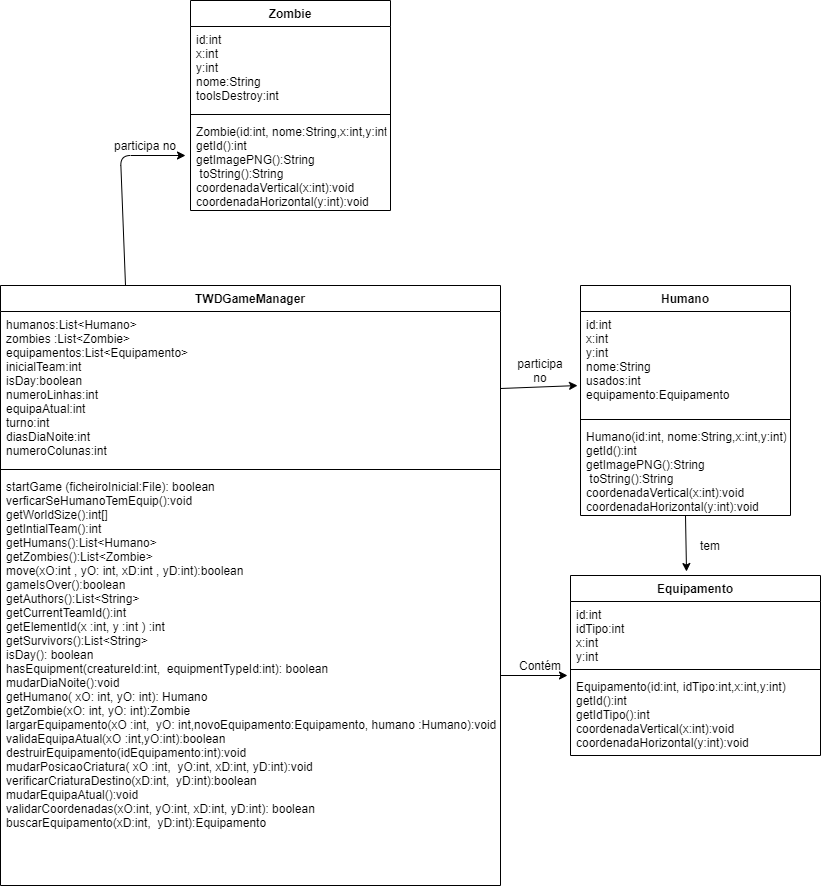

The diagram above was exported from draw.io. Its source (the exported page's mxGraphModel, read from the mxfile embedded in the PNG):
<mxGraphModel dx="1422" dy="762" grid="1" gridSize="10" guides="1" tooltips="1" connect="1" arrows="1" fold="1" page="1" pageScale="1" pageWidth="827" pageHeight="1169" math="0" shadow="0">
  <root>
    <mxCell id="0" />
    <mxCell id="1" parent="0" />
    <mxCell id="eo8HgVnlopVvaOgJH4xU-10" value="Humano" style="swimlane;fontStyle=1;align=center;verticalAlign=top;childLayout=stackLayout;horizontal=1;startSize=26;horizontalStack=0;resizeParent=1;resizeParentMax=0;resizeLast=0;collapsible=1;marginBottom=0;strokeWidth=1;" parent="1" vertex="1">
      <mxGeometry x="750" y="510" width="210" height="230" as="geometry" />
    </mxCell>
    <mxCell id="eo8HgVnlopVvaOgJH4xU-11" value="id:int &#10;x:int&#10;y:int&#10;nome:String&#10;usados:int&#10;equipamento:Equipamento&#10;&#10;&#10;" style="text;strokeColor=none;fillColor=none;align=left;verticalAlign=top;spacingLeft=4;spacingRight=4;overflow=hidden;rotatable=0;points=[[0,0.5],[1,0.5]];portConstraint=eastwest;" parent="eo8HgVnlopVvaOgJH4xU-10" vertex="1">
      <mxGeometry y="26" width="210" height="104" as="geometry" />
    </mxCell>
    <mxCell id="eo8HgVnlopVvaOgJH4xU-12" value="" style="line;strokeWidth=1;fillColor=none;align=left;verticalAlign=middle;spacingTop=-1;spacingLeft=3;spacingRight=3;rotatable=0;labelPosition=right;points=[];portConstraint=eastwest;" parent="eo8HgVnlopVvaOgJH4xU-10" vertex="1">
      <mxGeometry y="130" width="210" height="8" as="geometry" />
    </mxCell>
    <mxCell id="eo8HgVnlopVvaOgJH4xU-13" value="Humano(id:int, nome:String,x:int,y:int)&#10;getId():int&#10;getImagePNG():String&#10; toString():String&#10;coordenadaVertical(x:int):void&#10;coordenadaHorizontal(y:int):void&#10;&#10;&#10;&#10;" style="text;strokeColor=none;fillColor=none;align=left;verticalAlign=top;spacingLeft=4;spacingRight=4;overflow=hidden;rotatable=0;points=[[0,0.5],[1,0.5]];portConstraint=eastwest;" parent="eo8HgVnlopVvaOgJH4xU-10" vertex="1">
      <mxGeometry y="138" width="210" height="92" as="geometry" />
    </mxCell>
    <mxCell id="eo8HgVnlopVvaOgJH4xU-25" value="Zombie" style="swimlane;fontStyle=1;align=center;verticalAlign=top;childLayout=stackLayout;horizontal=1;startSize=26;horizontalStack=0;resizeParent=1;resizeParentMax=0;resizeLast=0;collapsible=1;marginBottom=0;" parent="1" vertex="1">
      <mxGeometry x="360" y="225" width="200" height="210" as="geometry" />
    </mxCell>
    <mxCell id="eo8HgVnlopVvaOgJH4xU-26" value="id:int &#10;x:int&#10;y:int&#10;nome:String&#10;toolsDestroy:int&#10;&#10;" style="text;strokeColor=none;fillColor=none;align=left;verticalAlign=top;spacingLeft=4;spacingRight=4;overflow=hidden;rotatable=0;points=[[0,0.5],[1,0.5]];portConstraint=eastwest;" parent="eo8HgVnlopVvaOgJH4xU-25" vertex="1">
      <mxGeometry y="26" width="200" height="84" as="geometry" />
    </mxCell>
    <mxCell id="eo8HgVnlopVvaOgJH4xU-27" value="" style="line;strokeWidth=1;fillColor=none;align=left;verticalAlign=middle;spacingTop=-1;spacingLeft=3;spacingRight=3;rotatable=0;labelPosition=right;points=[];portConstraint=eastwest;" parent="eo8HgVnlopVvaOgJH4xU-25" vertex="1">
      <mxGeometry y="110" width="200" height="8" as="geometry" />
    </mxCell>
    <mxCell id="eo8HgVnlopVvaOgJH4xU-28" value="Zombie(id:int, nome:String,x:int,y:int)&#10;getId():int&#10;getImagePNG():String&#10; toString():String&#10;coordenadaVertical(x:int):void&#10;coordenadaHorizontal(y:int):void" style="text;strokeColor=none;fillColor=none;align=left;verticalAlign=top;spacingLeft=4;spacingRight=4;overflow=hidden;rotatable=0;points=[[0,0.5],[1,0.5]];portConstraint=eastwest;" parent="eo8HgVnlopVvaOgJH4xU-25" vertex="1">
      <mxGeometry y="118" width="200" height="92" as="geometry" />
    </mxCell>
    <mxCell id="eo8HgVnlopVvaOgJH4xU-29" value="TWDGameManager" style="swimlane;fontStyle=1;align=center;verticalAlign=top;childLayout=stackLayout;horizontal=1;startSize=26;horizontalStack=0;resizeParent=1;resizeParentMax=0;resizeLast=0;collapsible=1;marginBottom=0;" parent="1" vertex="1">
      <mxGeometry x="170" y="510" width="500" height="600" as="geometry" />
    </mxCell>
    <mxCell id="eo8HgVnlopVvaOgJH4xU-30" value="humanos:List&lt;Humano&gt;&#10;zombies :List&lt;Zombie&gt;&#10;equipamentos:List&lt;Equipamento&gt;&#10;inicialTeam:int&#10;isDay:boolean&#10;numeroLinhas:int&#10;equipaAtual:int&#10;turno:int&#10;diasDiaNoite:int&#10;numeroColunas:int&#10;&#10;&#10;&#10;&#10;&#10;&#10;&#10;&#10;&#10;" style="text;strokeColor=none;fillColor=none;align=left;verticalAlign=top;spacingLeft=4;spacingRight=4;overflow=hidden;rotatable=0;points=[[0,0.5],[1,0.5]];portConstraint=eastwest;" parent="eo8HgVnlopVvaOgJH4xU-29" vertex="1">
      <mxGeometry y="26" width="500" height="154" as="geometry" />
    </mxCell>
    <mxCell id="eo8HgVnlopVvaOgJH4xU-31" value="" style="line;strokeWidth=1;fillColor=none;align=left;verticalAlign=middle;spacingTop=-1;spacingLeft=3;spacingRight=3;rotatable=0;labelPosition=right;points=[];portConstraint=eastwest;" parent="eo8HgVnlopVvaOgJH4xU-29" vertex="1">
      <mxGeometry y="180" width="500" height="8" as="geometry" />
    </mxCell>
    <mxCell id="eo8HgVnlopVvaOgJH4xU-32" value="startGame (ficheiroInicial:File): boolean&#10;verficarSeHumanoTemEquip():void&#10;getWorldSize():int[]&#10;getIntialTeam():int&#10;getHumans():List&lt;Humano&gt;&#10;getZombies():List&lt;Zombie&gt;&#10;move(xO:int , yO: int, xD:int , yD:int):boolean&#10;gameIsOver():boolean&#10;getAuthors():List&lt;String&gt;&#10;getCurrentTeamId():int&#10;getElementId(x :int, y :int ) :int&#10;getSurvivors():List&lt;String&gt;&#10;isDay(): boolean&#10;hasEquipment(creatureId:int,  equipmentTypeId:int): boolean&#10;mudarDiaNoite():void&#10;getHumano( xO: int, yO: int): Humano &#10; getZombie(xO: int, yO: int):Zombie &#10;largarEquipamento(xO :int,  yO: int,novoEquipamento:Equipamento, humano :Humano):void&#10;validaEquipaAtual(xO :int,yO:int):boolean&#10;destruirEquipamento(idEquipamento:int):void&#10;mudarPosicaoCriatura( xO :int,  yO:int, xD:int, yD:int):void&#10;verificarCriaturaDestino(xD:int,  yD:int):boolean&#10;mudarEquipaAtual():void&#10;validarCoordenadas(xO:int, yO:int, xD:int, yD:int): boolean&#10;buscarEquipamento(xD:int,  yD:int):Equipamento&#10;&#10;&#10;&#10;&#10;&#10;&#10;&#10;&#10;&#10;&#10;&#10;&#10;&#10;" style="text;strokeColor=none;fillColor=none;align=left;verticalAlign=top;spacingLeft=4;spacingRight=4;overflow=hidden;rotatable=0;points=[[0,0.5],[1,0.5]];portConstraint=eastwest;" parent="eo8HgVnlopVvaOgJH4xU-29" vertex="1">
      <mxGeometry y="188" width="500" height="412" as="geometry" />
    </mxCell>
    <mxCell id="eo8HgVnlopVvaOgJH4xU-42" value="Equipamento" style="swimlane;fontStyle=1;align=center;verticalAlign=top;childLayout=stackLayout;horizontal=1;startSize=26;horizontalStack=0;resizeParent=1;resizeParentMax=0;resizeLast=0;collapsible=1;marginBottom=0;" parent="1" vertex="1">
      <mxGeometry x="740" y="800" width="250" height="180" as="geometry" />
    </mxCell>
    <mxCell id="eo8HgVnlopVvaOgJH4xU-43" value="id:int&#10;idTipo:int&#10;x:int&#10;y:int&#10;&#10;&#10;" style="text;strokeColor=none;fillColor=none;align=left;verticalAlign=top;spacingLeft=4;spacingRight=4;overflow=hidden;rotatable=0;points=[[0,0.5],[1,0.5]];portConstraint=eastwest;" parent="eo8HgVnlopVvaOgJH4xU-42" vertex="1">
      <mxGeometry y="26" width="250" height="64" as="geometry" />
    </mxCell>
    <mxCell id="eo8HgVnlopVvaOgJH4xU-44" value="" style="line;strokeWidth=1;fillColor=none;align=left;verticalAlign=middle;spacingTop=-1;spacingLeft=3;spacingRight=3;rotatable=0;labelPosition=right;points=[];portConstraint=eastwest;" parent="eo8HgVnlopVvaOgJH4xU-42" vertex="1">
      <mxGeometry y="90" width="250" height="8" as="geometry" />
    </mxCell>
    <mxCell id="eo8HgVnlopVvaOgJH4xU-45" value="Equipamento(id:int, idTipo:int,x:int,y:int)&#10;getId():int&#10;getIdTipo():int&#10;coordenadaVertical(x:int):void&#10;coordenadaHorizontal(y:int):void&#10;" style="text;strokeColor=none;fillColor=none;align=left;verticalAlign=top;spacingLeft=4;spacingRight=4;overflow=hidden;rotatable=0;points=[[0,0.5],[1,0.5]];portConstraint=eastwest;" parent="eo8HgVnlopVvaOgJH4xU-42" vertex="1">
      <mxGeometry y="98" width="250" height="82" as="geometry" />
    </mxCell>
    <mxCell id="L8pE1Tea1FVmFQULO0dy-7" value="" style="endArrow=classic;html=1;exitX=0.25;exitY=0;exitDx=0;exitDy=0;" edge="1" parent="1" source="eo8HgVnlopVvaOgJH4xU-29">
      <mxGeometry width="50" height="50" relative="1" as="geometry">
        <mxPoint x="540" y="510" as="sourcePoint" />
        <mxPoint x="355" y="380" as="targetPoint" />
        <Array as="points">
          <mxPoint x="290" y="380" />
        </Array>
      </mxGeometry>
    </mxCell>
    <mxCell id="L8pE1Tea1FVmFQULO0dy-8" value="" style="endArrow=classic;html=1;entryX=-0.014;entryY=0.712;entryDx=0;entryDy=0;entryPerimeter=0;exitX=1;exitY=0.5;exitDx=0;exitDy=0;" edge="1" parent="1" source="eo8HgVnlopVvaOgJH4xU-30" target="eo8HgVnlopVvaOgJH4xU-11">
      <mxGeometry width="50" height="50" relative="1" as="geometry">
        <mxPoint x="690" y="460" as="sourcePoint" />
        <mxPoint x="740" y="410" as="targetPoint" />
        <Array as="points" />
      </mxGeometry>
    </mxCell>
    <mxCell id="L8pE1Tea1FVmFQULO0dy-9" value="" style="endArrow=classic;html=1;" edge="1" parent="1">
      <mxGeometry width="50" height="50" relative="1" as="geometry">
        <mxPoint x="670" y="900" as="sourcePoint" />
        <mxPoint x="737" y="900" as="targetPoint" />
      </mxGeometry>
    </mxCell>
    <mxCell id="L8pE1Tea1FVmFQULO0dy-10" value="" style="endArrow=classic;html=1;entryX=0.464;entryY=-0.022;entryDx=0;entryDy=0;exitX=0.5;exitY=1;exitDx=0;exitDy=0;exitPerimeter=0;entryPerimeter=0;" edge="1" parent="1" source="eo8HgVnlopVvaOgJH4xU-13" target="eo8HgVnlopVvaOgJH4xU-42">
      <mxGeometry width="50" height="50" relative="1" as="geometry">
        <mxPoint x="1310" y="-30" as="sourcePoint" />
        <mxPoint x="740" y="410" as="targetPoint" />
        <Array as="points" />
      </mxGeometry>
    </mxCell>
    <mxCell id="L8pE1Tea1FVmFQULO0dy-12" value="Contém" style="text;html=1;strokeColor=none;fillColor=none;align=center;verticalAlign=middle;whiteSpace=wrap;rounded=0;rotation=0;" vertex="1" parent="1">
      <mxGeometry x="690" y="880" width="40" height="20" as="geometry" />
    </mxCell>
    <mxCell id="L8pE1Tea1FVmFQULO0dy-13" value="participa no" style="text;html=1;strokeColor=none;fillColor=none;align=center;verticalAlign=middle;whiteSpace=wrap;rounded=0;rotation=0;" vertex="1" parent="1">
      <mxGeometry x="690" y="585" width="40" height="20" as="geometry" />
    </mxCell>
    <mxCell id="L8pE1Tea1FVmFQULO0dy-14" value="participa no" style="text;html=1;strokeColor=none;fillColor=none;align=center;verticalAlign=middle;whiteSpace=wrap;rounded=0;rotation=0;" vertex="1" parent="1">
      <mxGeometry x="280" y="360" width="70" height="20" as="geometry" />
    </mxCell>
    <mxCell id="L8pE1Tea1FVmFQULO0dy-18" value="tem" style="text;html=1;strokeColor=none;fillColor=none;align=center;verticalAlign=middle;whiteSpace=wrap;rounded=0;" vertex="1" parent="1">
      <mxGeometry x="860" y="760" width="40" height="20" as="geometry" />
    </mxCell>
  </root>
</mxGraphModel>